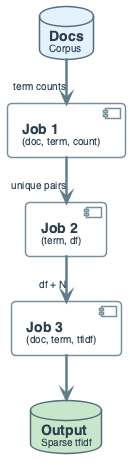

The diagram above was rendered by PlantUML. Its source (embedded in the PNG):
@startuml
'=================================================
' TF-IDF THREE-JOB PIPELINE - Flow
' Job 1: counts; Job 2: df; Job 3: tfidf
'=================================================

left to right direction
skinparam linetype ortho
skinparam shadowing false
skinparam roundcorner 8
skinparam handwritten false
skinparam nodesep 45
skinparam ranksep 45

skinparam defaultFontName "Segoe UI, Helvetica, sans-serif"
skinparam defaultFontSize 16
skinparam defaultFontColor #2C3E50

skinparam rectangle {
    BackgroundColor #F8F9FA
    BorderColor #90A4AE
    BorderThickness 2
    FontSize 14
    Padding 12
}
skinparam component {
    BackgroundColor #FFFFFF
    BorderColor #78909C
    BorderThickness 1.5
    FontSize 14
    Padding 12
}
skinparam database {
    BackgroundColor #ECEFF1
    BorderColor #546E7A
    BorderThickness 1.5
    FontSize 14
}
skinparam arrow {
    Color #607D8B
    Thickness 2.5
    FontSize 11
}

database "**Docs**\n<size:10>Corpus</size>" as DOCS #E3F2FD
component "**Job 1**\n<size:10>(doc, term, count)</size>" as J1
component "**Job 2**\n<size:10>(term, df)</size>" as J2
component "**Job 3**\n<size:10>(doc, term, tfidf)</size>" as J3
database "**Output**\n<size:10>Sparse tfidf</size>" as OUT #C8E6C9

DOCS -right-> J1 : <size:10>term counts</size>
J1 -right-> J2 : <size:10>unique pairs</size>
J2 -right-> J3 : <size:10>df + N</size>
J3 -right-> OUT

@enduml